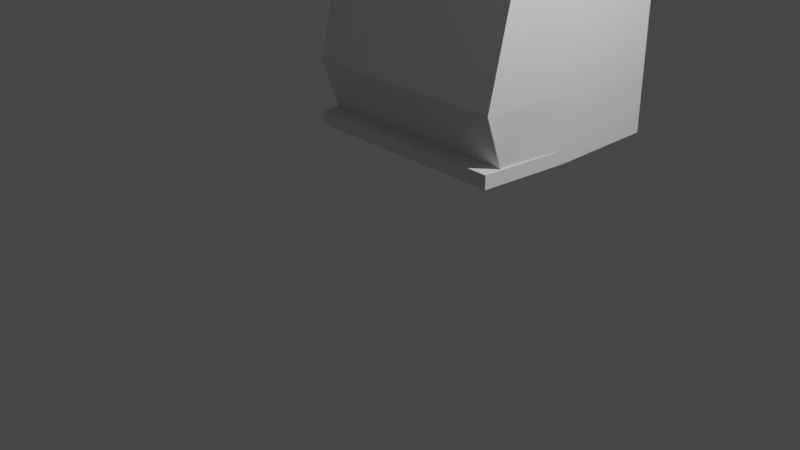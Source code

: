 # Source: blend.blend  (saved by Blender 3.4.6; exported with 4.5.12 LTS)
import bpy
from mathutils import Matrix  # noqa: F401  (used for matrix-valued properties, if any)

bpy.ops.wm.read_factory_settings(use_empty=True)
scene = bpy.context.scene
scene.name = 'Scene'

# ---- collections
col_collection = bpy.data.collections.new('Collection'); scene.collection.children.link(col_collection)
col_x = bpy.data.collections.new('画像'); col_collection.children.link(col_x)
col_x_1 = bpy.data.collections.new('バックアップ'); col_collection.children.link(col_x_1)

# ---- materials (node trees are filled in below, after node groups)
mat_x = bpy.data.materials.new('運転台')
mat_x.use_transparent_shadow = False
mat_x_1 = bpy.data.materials.new('運転台黒')
mat_x_1.use_transparent_shadow = False

# ---- material node trees
mat_x.use_nodes = True; mat_x.node_tree.nodes.clear()
_N = mat_x.node_tree.nodes; _L = mat_x.node_tree.links
n0 = _N.new('ShaderNodeBsdfPrincipled'); n0.name = 'プリンシプルBSDF'; n0.location = (10, 300)
n0.distribution = 'GGX'
n0.subsurface_method = 'RANDOM_WALK_SKIN'
n0.inputs[0].default_value = (0.08341, 0.109, 0.533, 1.0)
n0.inputs[3].default_value = 1.45
n0.inputs[27].default_value = (0.0, 0.0, 0.0, 1.0)
n0.inputs[28].default_value = 1.0
n1 = _N.new('ShaderNodeOutputMaterial'); n1.name = 'マテリアル出力'; n1.location = (300, 300)
_L.new(n0.outputs[0], n1.inputs[0])
n1.is_active_output = True
mat_x_1.use_nodes = True; mat_x_1.node_tree.nodes.clear()
_N = mat_x_1.node_tree.nodes; _L = mat_x_1.node_tree.links
n0 = _N.new('ShaderNodeBsdfPrincipled'); n0.name = 'プリンシプルBSDF'; n0.location = (10, 300)
n0.distribution = 'GGX'
n0.subsurface_method = 'RANDOM_WALK_SKIN'
n0.inputs[0].default_value = (0.15, 0.15, 0.15, 1.0)
n0.inputs[3].default_value = 1.45
n0.inputs[27].default_value = (0.0, 0.0, 0.0, 1.0)
n0.inputs[28].default_value = 1.0
n1 = _N.new('ShaderNodeOutputMaterial'); n1.name = 'マテリアル出力'; n1.location = (300, 300)
_L.new(n0.outputs[0], n1.inputs[0])
n1.is_active_output = True

# ---- world
world_world = bpy.data.worlds.new('World'); scene.world = world_world
world_world.use_nodes = True; world_world.node_tree.nodes.clear()
_N = world_world.node_tree.nodes; _L = world_world.node_tree.links
n0 = _N.new('ShaderNodeOutputWorld'); n0.name = 'World Output'; n0.location = (300, 300)
n1 = _N.new('ShaderNodeBackground'); n1.name = 'Background'; n1.location = (10, 300)
n1.inputs[0].default_value = (0.05088, 0.05088, 0.05088, 1.0)
_L.new(n1.outputs[0], n0.inputs[0])
n0.is_active_output = True
world_world.color = (0.05088, 0.05088, 0.05088)
world_world.use_sun_shadow = False
world_world.sun_shadow_jitter_overblur = 0.0

# ---- cameras
cam_camera = bpy.data.cameras.new('Camera')
cam_camera.clip_end = 100.0
cam_camera.ortho_scale = 7.314

# ---- lights
light_light = bpy.data.lights.new('Light', 'POINT')
light_light.transmission_factor = 0.0
light_light.energy = 1000.0
light_light.shadow_soft_size = 0.1
light_light.shadow_maximum_resolution = 0.006
light_light.use_absolute_resolution = True

# ---- meshes
me_001 = bpy.data.meshes.new('立方体.001')
me_001.from_pydata([(-0.92, -1.067, -0.075), (-0.92, -1.067, 0.075), (-1.0, 1.133, -0.075), (-1.0, 1.133, 0.075), (0.92, -1.067, -0.075), (0.92, -1.067, 0.075), (1.0, 1.133, -0.075), (1.0, 1.133, 0.075), (-1.0, -0.06667, -0.075), (-1.0, -0.06667, 0.075), (1.0, -0.06667, -0.075), (1.0, -0.06667, 0.075)], [], [(8, 9, 3, 2), (2, 3, 7, 6), (10, 11, 5, 4), (4, 5, 1, 0), (8, 10, 4, 0), (11, 9, 1, 5), (7, 3, 9, 11), (2, 6, 10, 8), (6, 7, 11, 10), (0, 1, 9, 8)])
_uv = me_001.uv_layers.new(name='UVマップ')
_uv.uv.foreach_set('vector', [0.375, 0.125, 0.625, 0.125, 0.625, 0.25, 0.375, 0.25, 0.375, 0.25, 0.625, 0.25, 0.625, 0.5, 0.375, 0.5, 0.375, 0.625, 0.625, 0.625, 0.625, 0.75, 0.375, 0.75, 0.375, 0.75, 0.625, 0.75, 0.625, 1.0, 0.375, 1.0, 0.125, 0.625, 0.375, 0.625, 0.375, 0.75, 0.125, 0.75, 0.625, 0.625, 0.875, 0.625, 0.875, 0.75, 0.625, 0.75, 0.625, 0.5, 0.875, 0.5, 0.875, 0.625, 0.625, 0.625, 0.125, 0.5, 0.375, 0.5, 0.375, 0.625, 0.125, 0.625, 0.375, 0.5, 0.625, 0.5, 0.625, 0.625, 0.375, 0.625, 0.375, 0.0, 0.625, 0.0, 0.625, 0.125, 0.375, 0.125])
me_001.update()
me_002 = bpy.data.meshes.new('立方体.002')
me_002.from_pydata([(-0.6, -0.5, -0.05), (-0.6, -0.5, 0.05), (-0.65, 0.1, -0.05), (0.55, -0.5, -0.05), (0.55, -0.5, 0.05), (0.55, 0.1, -0.05), (-0.6458, 0.05, 0.05), (-0.65, 0.1, 1.118e-08), (0.55, 0.1, 0.0), (0.55, 0.05, 0.05)], [], [(2, 7, 8, 5), (5, 8, 9, 4, 3), (3, 4, 1, 0), (2, 5, 3, 0), (0, 1, 6, 7, 2), (6, 9, 8, 7), (9, 6, 1, 4)])
_uv = me_002.uv_layers.new(name='UVマップ')
_uv.uv.foreach_set('vector', [0.375, 0.25, 0.5, 0.25, 0.5, 0.5, 0.375, 0.5, 0.375, 0.5, 0.5, 0.5, 0.625, 0.5208, 0.625, 0.75, 0.375, 0.75, 0.375, 0.75, 0.625, 0.75, 0.625, 1.0, 0.375, 1.0, 0.125, 0.5, 0.375, 0.5, 0.375, 0.75, 0.125, 0.75, 0.375, 0.0, 0.625, 0.0, 0.625, 0.2292, 0.5, 0.25, 0.375, 0.25, 0.625, 0.2508, 0.625, 0.4984, 0.5, 0.5, 0.5, 0.25, 0.625, 0.5208, 0.875, 0.5208, 0.875, 0.75, 0.625, 0.75])
me_002.materials.append(mat_x)
me_002.update()
me_003 = bpy.data.meshes.new('立方体.003')
me_003.from_pydata([(0.03333, -0.5667, -0.9375), (0.03333, -0.3667, 1.312), (-0.04667, 0.3333, -0.9375), (-0.04667, 0.3333, 1.312), (0.07333, -0.5667, -0.9375), (0.07333, -0.3667, 1.312), (-0.006667, 0.3333, -0.9375), (-0.006667, 0.3333, 1.312), (-0.04667, 0.2333, -0.9375), (-0.04667, 0.2333, 1.312), (-0.006667, 0.2333, -0.9375), (-0.006667, 0.2333, 1.312), (-0.04667, 0.3333, -0.375), (-0.006667, 0.3333, -0.375), (0.07333, -0.7667, -0.375), (-0.006667, 0.2333, -0.375), (-0.04667, 0.2333, -0.375), (0.03333, -0.7667, -0.375)], [], [(16, 9, 3, 12), (12, 3, 7, 13), (15, 11, 5, 14), (8, 10, 4, 0), (11, 9, 1, 5), (7, 3, 9, 11), (2, 6, 10, 8), (14, 5, 1, 17), (13, 7, 11, 15), (8, 16, 12, 2), (2, 12, 13, 6), (10, 15, 14, 4), (4, 14, 17, 0), (6, 13, 15, 10), (0, 17, 16, 8), (17, 1, 9, 16)])
_uv = me_003.uv_layers.new(name='UVマップ')
_uv.uv.foreach_set('vector', [0.4375, 0.125, 0.625, 0.125, 0.625, 0.25, 0.4375, 0.25, 0.4375, 0.25, 0.625, 0.25, 0.625, 0.5, 0.4375, 0.5, 0.4375, 0.625, 0.625, 0.625, 0.625, 0.75, 0.4375, 0.75, 0.125, 0.625, 0.375, 0.625, 0.375, 0.75, 0.125, 0.75, 0.625, 0.625, 0.875, 0.625, 0.875, 0.75, 0.625, 0.75, 0.625, 0.5, 0.875, 0.5, 0.875, 0.625, 0.625, 0.625, 0.125, 0.5, 0.375, 0.5, 0.375, 0.625, 0.125, 0.625, 0.4375, 0.75, 0.625, 0.75, 0.625, 1.0, 0.4375, 1.0, 0.4375, 0.5, 0.625, 0.5, 0.625, 0.625, 0.4375, 0.625, 0.375, 0.125, 0.4375, 0.125, 0.4375, 0.25, 0.375, 0.25, 0.375, 0.25, 0.4375, 0.25, 0.4375, 0.5, 0.375, 0.5, 0.375, 0.625, 0.4375, 0.625, 0.4375, 0.75, 0.375, 0.75, 0.375, 0.75, 0.4375, 0.75, 0.4375, 1.0, 0.375, 1.0, 0.375, 0.5, 0.4375, 0.5, 0.4375, 0.625, 0.375, 0.625, 0.375, 0.0, 0.4375, 0.0, 0.4375, 0.125, 0.375, 0.125, 0.4375, 0.0, 0.625, 0.0, 0.625, 0.125, 0.4375, 0.125])
me_003.update()
me_005 = bpy.data.meshes.new('立方体.005')
me_005.from_pydata([(-0.475, -0.025, -0.17), (-0.475, -0.025, 0.15), (-0.475, 0.025, -0.17), (-0.475, 0.025, 0.15), (0.475, -0.025, -0.17), (0.475, -0.025, 0.15), (0.475, 0.025, -0.17), (0.475, 0.025, 0.15)], [], [(0, 1, 3, 2), (2, 3, 7, 6), (6, 7, 5, 4), (4, 5, 1, 0), (2, 6, 4, 0), (7, 3, 1, 5)])
_uv = me_005.uv_layers.new(name='UVマップ')
_uv.uv.foreach_set('vector', [0.375, 0.0, 0.625, 0.0, 0.625, 0.25, 0.375, 0.25, 0.375, 0.25, 0.625, 0.25, 0.625, 0.5, 0.375, 0.5, 0.375, 0.5, 0.625, 0.5, 0.625, 0.75, 0.375, 0.75, 0.375, 0.75, 0.625, 0.75, 0.625, 1.0, 0.375, 1.0, 0.125, 0.5, 0.375, 0.5, 0.375, 0.75, 0.125, 0.75, 0.625, 0.5, 0.875, 0.5, 0.875, 0.75, 0.625, 0.75])
me_005.materials.append(mat_x_1)
me_005.update()
me_x = bpy.data.meshes.new('立方体')
me_x.from_pydata([(-1.0, 0.2, 0.85), (-1.0, 0.4, 3.1), (-1.0, 0.25, 0.85), (-1.0, 0.45, 3.1), (1.0, 0.2, 0.85), (1.0, 0.4, 3.1), (1.0, 0.25, 0.85), (1.0, 0.45, 3.1), (-1.0, 0.05, 1.412), (1.0, 0.05, 1.412), (1.0, 0.0, 1.412), (-1.0, 0.0, 1.413)], [], [(11, 1, 3, 8), (8, 3, 7, 9), (9, 7, 5, 10), (2, 6, 4, 0), (7, 3, 1, 5), (0, 11, 8, 2), (2, 8, 9, 6), (6, 9, 10, 4), (4, 10, 11, 0), (10, 5, 1, 11)])
_uv = me_x.uv_layers.new(name='UVマップ')
_uv.uv.foreach_set('vector', [0.4375, 0.0, 0.625, 0.0, 0.625, 0.25, 0.4375, 0.25, 0.4375, 0.25, 0.625, 0.25, 0.625, 0.5, 0.4375, 0.5, 0.4375, 0.5, 0.625, 0.5, 0.625, 0.75, 0.4375, 0.75, 0.125, 0.5, 0.375, 0.5, 0.375, 0.75, 0.125, 0.75, 0.625, 0.5, 0.875, 0.5, 0.875, 0.75, 0.625, 0.75, 0.375, 0.0, 0.4375, 0.0, 0.4375, 0.25, 0.375, 0.25, 0.375, 0.25, 0.4375, 0.25, 0.4375, 0.5, 0.375, 0.5, 0.375, 0.5, 0.4375, 0.5, 0.4375, 0.75, 0.375, 0.75, 0.375, 0.75, 0.4375, 0.75, 0.4375, 1.0, 0.375, 1.0, 0.4375, 0.75, 0.625, 0.75, 0.625, 1.0, 0.4375, 1.0])
me_x.update()
me_006 = bpy.data.meshes.new('立方体.006')
me_006.from_pydata([(-0.88, -0.6667, 0.115), (-0.88, -0.6667, 0.325), (-0.96, 1.133, 0.115), (-0.96, 1.133, 0.325), (0.88, -0.6667, 0.115), (0.88, -0.6667, 0.325), (0.96, 1.133, 0.115), (0.96, 1.133, 0.325), (-0.96, -0.06667, 0.115), (-0.96, -0.06667, 0.325), (0.96, -0.06667, 0.115), (0.96, -0.06667, 0.325), (-0.88, -0.6667, 0.115), (0.88, -0.6667, 0.325), (-0.88, -0.6667, 0.325), (0.88, -0.6667, 0.115)], [], [(8, 9, 3, 2), (2, 3, 7, 6), (15, 13, 5, 4), (4, 5, 1, 0), (12, 15, 4, 0), (13, 14, 1, 5), (7, 3, 9, 11), (2, 6, 10, 8), (6, 7, 11, 10), (12, 14, 9, 8), (0, 1, 14, 12), (11, 9, 14, 13), (8, 10, 15, 12), (10, 11, 13, 15)])
_uv = me_006.uv_layers.new(name='UVマップ')
_uv.uv.foreach_set('vector', [0.375, 0.125, 0.625, 0.125, 0.625, 0.25, 0.375, 0.25, 0.375, 0.25, 0.625, 0.25, 0.625, 0.5, 0.375, 0.5, 0.375, 0.75, 0.625, 0.75, 0.625, 0.75, 0.375, 0.75, 0.375, 0.75, 0.625, 0.75, 0.625, 1.0, 0.375, 1.0, 0.125, 0.75, 0.375, 0.75, 0.375, 0.75, 0.125, 0.75, 0.625, 0.75, 0.875, 0.75, 0.875, 0.75, 0.625, 0.75, 0.625, 0.5, 0.875, 0.5, 0.875, 0.625, 0.625, 0.625, 0.125, 0.5, 0.375, 0.5, 0.375, 0.625, 0.125, 0.625, 0.375, 0.5, 0.625, 0.5, 0.625, 0.625, 0.375, 0.625, 0.375, 0.0, 0.625, 0.0, 0.625, 0.125, 0.375, 0.125, 0.375, 0.0, 0.625, 0.0, 0.625, 0.0, 0.375, 0.0, 0.625, 0.625, 0.875, 0.625, 0.875, 0.75, 0.625, 0.75, 0.125, 0.625, 0.375, 0.625, 0.375, 0.75, 0.125, 0.75, 0.375, 0.625, 0.625, 0.625, 0.625, 0.75, 0.375, 0.75])
me_006.update()
me_007 = bpy.data.meshes.new('立方体.007')
me_007.from_pydata([(1.15, 0.2, 0.0), (1.15, 0.4, 2.25), (1.25, 2.2, 0.0), (1.25, 2.2, 2.25), (1.1, 0.2, 0.0), (1.1, 0.4, 2.25), (1.2, 2.2, 0.0), (1.2, 2.2, 2.25), (1.25, 1.0, 0.0), (1.25, 1.0, 2.25), (1.2, 1.0, 0.0), (1.2, 1.0, 2.25), (1.25, 2.2, 0.5625), (1.2, 2.2, 0.5625), (1.1, 0.0, 0.5625), (1.2, 1.0, 0.5625), (1.25, 1.0, 0.5625), (1.15, 0.0, 0.5625)], [], [(16, 9, 3, 12), (12, 3, 7, 13), (15, 11, 5, 14), (8, 10, 4, 0), (11, 9, 1, 5), (7, 3, 9, 11), (2, 6, 10, 8), (14, 5, 1, 17), (13, 7, 11, 15), (8, 16, 12, 2), (2, 12, 13, 6), (10, 15, 14, 4), (4, 14, 17, 0), (6, 13, 15, 10), (0, 17, 16, 8), (17, 1, 9, 16)])
_uv = me_007.uv_layers.new(name='UVマップ')
_uv.uv.foreach_set('vector', [0.4375, 0.125, 0.625, 0.125, 0.625, 0.25, 0.4375, 0.25, 0.4375, 0.25, 0.625, 0.25, 0.625, 0.5, 0.4375, 0.5, 0.4375, 0.625, 0.625, 0.625, 0.625, 0.75, 0.4375, 0.75, 0.125, 0.625, 0.375, 0.625, 0.375, 0.75, 0.125, 0.75, 0.625, 0.625, 0.875, 0.625, 0.875, 0.75, 0.625, 0.75, 0.625, 0.5, 0.875, 0.5, 0.875, 0.625, 0.625, 0.625, 0.125, 0.5, 0.375, 0.5, 0.375, 0.625, 0.125, 0.625, 0.4375, 0.75, 0.625, 0.75, 0.625, 1.0, 0.4375, 1.0, 0.4375, 0.5, 0.625, 0.5, 0.625, 0.625, 0.4375, 0.625, 0.375, 0.125, 0.4375, 0.125, 0.4375, 0.25, 0.375, 0.25, 0.375, 0.25, 0.4375, 0.25, 0.4375, 0.5, 0.375, 0.5, 0.375, 0.625, 0.4375, 0.625, 0.4375, 0.75, 0.375, 0.75, 0.375, 0.75, 0.4375, 0.75, 0.4375, 1.0, 0.375, 1.0, 0.375, 0.5, 0.4375, 0.5, 0.4375, 0.625, 0.375, 0.625, 0.375, 0.0, 0.4375, 0.0, 0.4375, 0.125, 0.375, 0.125, 0.4375, 0.0, 0.625, 0.0, 0.625, 0.125, 0.4375, 0.125])
me_007.update()
me_008 = bpy.data.meshes.new('立方体.008')
me_008.from_pydata([(-1.0, -0.275, -1.125), (-1.0, -0.275, 1.125), (-1.0, 0.275, -1.125), (-1.0, 0.275, 1.125), (1.0, -0.275, -1.125), (1.0, -0.275, 1.125), (1.0, 0.275, -1.125), (1.0, 0.275, 1.125)], [], [(0, 1, 3, 2), (2, 3, 7, 6), (6, 7, 5, 4), (4, 5, 1, 0), (2, 6, 4, 0), (7, 3, 1, 5)])
_uv = me_008.uv_layers.new(name='UVマップ')
_uv.uv.foreach_set('vector', [0.375, 0.0, 0.625, 0.0, 0.625, 0.25, 0.375, 0.25, 0.375, 0.25, 0.625, 0.25, 0.625, 0.5, 0.375, 0.5, 0.375, 0.5, 0.625, 0.5, 0.625, 0.75, 0.375, 0.75, 0.375, 0.75, 0.625, 0.75, 0.625, 1.0, 0.375, 1.0, 0.125, 0.5, 0.375, 0.5, 0.375, 0.75, 0.125, 0.75, 0.625, 0.5, 0.875, 0.5, 0.875, 0.75, 0.625, 0.75])
me_008.update()
me_009 = bpy.data.meshes.new('立方体.009')
me_009.from_pydata([(-0.475, -0.025, -0.17), (-0.475, -0.025, 0.2), (-0.475, 0.025, -0.17), (-0.475, 0.025, 0.2), (0.418, -0.025, -0.17), (0.418, -0.025, 0.2), (0.418, 0.025, -0.17), (0.418, 0.025, 0.2)], [], [(0, 1, 3, 2), (2, 3, 7, 6), (6, 7, 5, 4), (4, 5, 1, 0), (2, 6, 4, 0), (7, 3, 1, 5)])
_uv = me_009.uv_layers.new(name='UVマップ')
_uv.uv.foreach_set('vector', [0.375, 0.0, 0.625, 0.0, 0.625, 0.25, 0.375, 0.25, 0.375, 0.25, 0.625, 0.25, 0.625, 0.5, 0.375, 0.5, 0.375, 0.5, 0.625, 0.5, 0.625, 0.75, 0.375, 0.75, 0.375, 0.75, 0.625, 0.75, 0.625, 1.0, 0.375, 1.0, 0.125, 0.5, 0.375, 0.5, 0.375, 0.75, 0.125, 0.75, 0.625, 0.5, 0.875, 0.5, 0.875, 0.75, 0.625, 0.75])
me_009.materials.append(mat_x_1)
me_009.update()
me_010 = bpy.data.meshes.new('立方体.010')
me_010.from_pydata([(-0.475, -0.025, -0.17), (-0.475, -0.025, 0.2), (-0.475, 0.025, -0.17), (-0.475, 0.025, 0.2), (0.475, -0.025, -0.17), (0.475, -0.025, 0.2), (0.475, 0.025, -0.17), (0.475, 0.025, 0.2)], [], [(0, 1, 3, 2), (2, 3, 7, 6), (6, 7, 5, 4), (4, 5, 1, 0), (2, 6, 4, 0), (7, 3, 1, 5)])
_uv = me_010.uv_layers.new(name='UVマップ')
_uv.uv.foreach_set('vector', [0.375, 0.0, 0.625, 0.0, 0.625, 0.25, 0.375, 0.25, 0.375, 0.25, 0.625, 0.25, 0.625, 0.5, 0.375, 0.5, 0.375, 0.5, 0.625, 0.5, 0.625, 0.75, 0.375, 0.75, 0.375, 0.75, 0.625, 0.75, 0.625, 1.0, 0.375, 1.0, 0.125, 0.5, 0.375, 0.5, 0.375, 0.75, 0.125, 0.75, 0.625, 0.5, 0.875, 0.5, 0.875, 0.75, 0.625, 0.75])
me_010.materials.append(mat_x_1)
me_010.update()
me_004 = bpy.data.meshes.new('立方体.004')
me_004.from_pydata([(-0.7, 0.0, -0.325), (-0.7, 0.0, 0.325), (-0.7, 1.0, -0.325), (-0.7, 1.0, 0.325), (0.7, 0.0, -0.325), (0.7, 0.0, 0.325), (0.7, 1.0, -0.325), (0.7, 1.0, 0.325)], [], [(0, 1, 3, 2), (2, 3, 7, 6), (6, 7, 5, 4), (4, 5, 1, 0), (2, 6, 4, 0), (7, 3, 1, 5)])
_uv = me_004.uv_layers.new(name='UVマップ')
_uv.uv.foreach_set('vector', [0.375, 0.0, 0.625, 0.0, 0.625, 0.25, 0.375, 0.25, 0.375, 0.25, 0.625, 0.25, 0.625, 0.5, 0.375, 0.5, 0.375, 0.5, 0.625, 0.5, 0.625, 0.75, 0.375, 0.75, 0.375, 0.75, 0.625, 0.75, 0.625, 1.0, 0.375, 1.0, 0.125, 0.5, 0.375, 0.5, 0.375, 0.75, 0.125, 0.75, 0.625, 0.5, 0.875, 0.5, 0.875, 0.75, 0.625, 0.75])
me_004.update()

# ---- objects
ob_light = bpy.data.objects.new('Light', light_light)
ob_camera = bpy.data.objects.new('Camera', cam_camera)
ob_x = bpy.data.objects.new('床面高さ', me_001)
ob_x_1 = bpy.data.objects.new('運転台', me_002)
ob_001 = bpy.data.objects.new('床面高さ.001', me_003)
ob_002 = bpy.data.objects.new('運転台.002', me_005)
ob_x_2 = bpy.data.objects.new('立方体', me_x)
ob_002_1 = bpy.data.objects.new('床面高さ.002', me_006)
ob_003 = bpy.data.objects.new('床面高さ.003', me_007)
ob_001_1 = bpy.data.objects.new('立方体.001', me_008)
ob_003_1 = bpy.data.objects.new('運転台.003', me_009)
ob_004 = bpy.data.objects.new('運転台.004', me_010)
ob_x_3 = bpy.data.objects.new('エンプティ', None)
ob_001_2 = bpy.data.objects.new('エンプティ.001', None)
ob_001_3 = bpy.data.objects.new('運転台.001', me_004)

# ---- transforms, parenting, visibility, modifiers, constraints
ob_light.location = (4.076, 1.005, 5.904)
ob_light.rotation_euler = (0.6503, 0.05522, 1.866)
ob_light.lock_rotations_4d = False
ob_light.empty_display_type = 'ARROWS'
ob_light.color = (0.0, 0.0, 0.0, 0.0)
ob_light.lineart.crease_threshold = 0.0
ob_camera.location = (7.359, -6.926, 4.958)
ob_camera.rotation_euler = (1.109, 0.0, 0.8149)
ob_camera.lock_rotations_4d = False
ob_camera.empty_display_type = 'ARROWS'
ob_camera.color = (0.0, 0.0, 0.0, 0.0)
ob_camera.display_type = 'WIRE'
ob_camera.lineart.crease_threshold = 0.0
ob_x.location = (0.0, 1.067, 0.775)
ob_x.scale = (1.25, 1.0, 1.0)
ob_x_1.location = (-0.55, 0.8, 1.45)
ob_001.location = (-1.192, 0.7667, 1.788)
ob_001.scale = (1.25, 1.0, 1.0)
ob_002.location = (-0.475, 0.325, 1.65)
ob_002.rotation_euler = (0.2618, 0.0, 0.0)
ob_x_2.location = (0.0, 0.0, 0.0)
ob_x_2.scale = (1.1, 1.0, 1.0)
ob_002_1.location = (0.0, 1.067, 2.775)
ob_002_1.scale = (1.25, 1.0, 1.0)
ob_003.location = (0.0, 0.0, 0.85)
ob_001_1.location = (-1.225, 1.375, 1.975)
ob_001_1.scale = (0.025, 1.0, 1.0)
ob_003_1.location = (-0.875, 0.36, 1.65)
ob_003_1.rotation_euler = (0.2618, 0.0, -0.1745)
ob_003_1.scale = (0.5263, 1.0, 1.0)
ob_004.location = (0.075, 0.725, 1.65)
ob_004.rotation_euler = (0.2618, 0.0, 1.047)
ob_x_3.location = (0.0, 0.0, 1.328)
ob_x_3.rotation_euler = (1.571, 0.0, 0.0)
ob_x_3.empty_display_type = 'IMAGE'
ob_x_3.empty_display_size = 4.867
ob_x_3.empty_image_offset = (-0.5059, -0.5137)
ob_001_2.location = (-0.4797, 3.45, -3.967)
ob_001_2.rotation_euler = (1.571, -0.01047, 1.571)
ob_001_2.empty_display_type = 'IMAGE'
ob_001_2.empty_display_size = 18.52
ob_001_2.empty_image_offset = (-0.2919, -0.04123)
ob_001_3.location = (-0.55, 0.0, 1.175)

# ---- collection membership
col_collection.objects.link(ob_light)
col_collection.objects.link(ob_camera)
col_collection.objects.link(ob_x)
col_collection.objects.link(ob_x_1)
col_collection.objects.link(ob_001)
col_collection.objects.link(ob_002)
col_collection.objects.link(ob_x_2)
col_collection.objects.link(ob_002_1)
col_collection.objects.link(ob_003)
col_collection.objects.link(ob_001_1)
col_collection.objects.link(ob_003_1)
col_collection.objects.link(ob_004)
col_x.objects.link(ob_x_3)
col_x.objects.link(ob_001_2)
col_x_1.objects.link(ob_001_3)
def _layer_coll(name, lc=None):
    lc = lc or bpy.context.view_layer.layer_collection
    for c in lc.children:
        if c.name == name: return c
        r = _layer_coll(name, c)
        if r: return r
_layer_coll('画像').exclude = True
_layer_coll('バックアップ').exclude = True

# ---- scene / render settings (as saved in the file)
scene.camera = ob_camera
scene.frame_start = 1; scene.frame_end = 250; scene.frame_set(1)
scene.render.engine = 'BLENDER_EEVEE_NEXT'
scene.cycles.sampling_pattern = 'TABULATED_SOBOL'
scene.cycles.use_light_tree = False
scene.view_settings.view_transform = 'Filmic'
bpy.context.view_layer.update()
